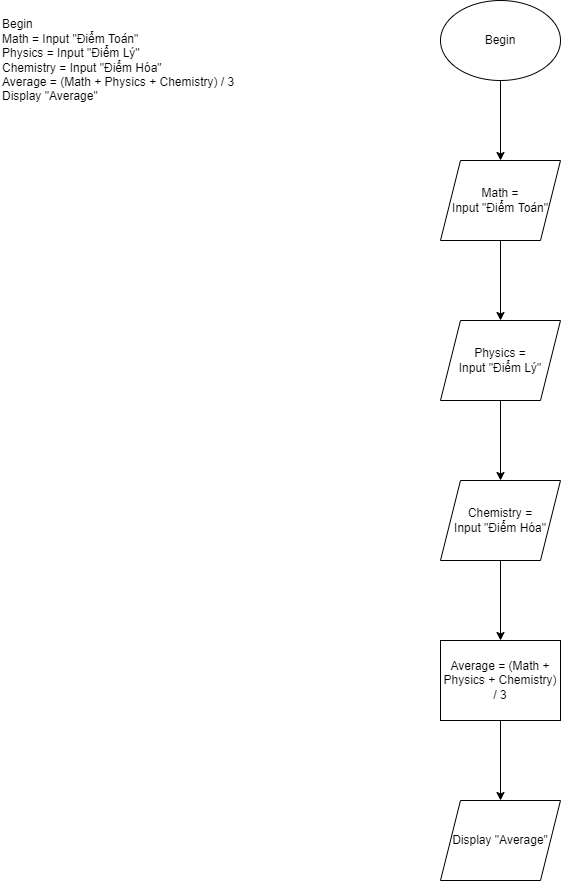

The diagram above was exported from draw.io. Its source (the exported page's mxGraphModel, read from the mxfile embedded in the PNG):
<mxGraphModel dx="918" dy="932" grid="1" gridSize="10" guides="1" tooltips="1" connect="1" arrows="1" fold="1" page="1" pageScale="1" pageWidth="827" pageHeight="1169" math="0" shadow="0">
  <root>
    <mxCell id="WIyWlLk6GJQsqaUBKTNV-0" />
    <mxCell id="WIyWlLk6GJQsqaUBKTNV-1" parent="WIyWlLk6GJQsqaUBKTNV-0" />
    <mxCell id="cHKHQeSB6ooWI0o98zlS-5" value="" style="edgeStyle=orthogonalEdgeStyle;rounded=0;orthogonalLoop=1;jettySize=auto;html=1;" edge="1" parent="WIyWlLk6GJQsqaUBKTNV-1" source="cHKHQeSB6ooWI0o98zlS-3" target="cHKHQeSB6ooWI0o98zlS-4">
      <mxGeometry relative="1" as="geometry" />
    </mxCell>
    <mxCell id="cHKHQeSB6ooWI0o98zlS-3" value="Begin" style="ellipse;whiteSpace=wrap;html=1;" vertex="1" parent="WIyWlLk6GJQsqaUBKTNV-1">
      <mxGeometry x="440" width="120" height="80" as="geometry" />
    </mxCell>
    <mxCell id="cHKHQeSB6ooWI0o98zlS-7" value="" style="edgeStyle=orthogonalEdgeStyle;rounded=0;orthogonalLoop=1;jettySize=auto;html=1;" edge="1" parent="WIyWlLk6GJQsqaUBKTNV-1" source="cHKHQeSB6ooWI0o98zlS-4" target="cHKHQeSB6ooWI0o98zlS-6">
      <mxGeometry relative="1" as="geometry" />
    </mxCell>
    <mxCell id="cHKHQeSB6ooWI0o98zlS-4" value="Math =&lt;br&gt;Input &quot;Điểm Toán&quot;" style="shape=parallelogram;perimeter=parallelogramPerimeter;whiteSpace=wrap;html=1;fixedSize=1;" vertex="1" parent="WIyWlLk6GJQsqaUBKTNV-1">
      <mxGeometry x="440" y="160" width="120" height="80" as="geometry" />
    </mxCell>
    <mxCell id="cHKHQeSB6ooWI0o98zlS-9" value="" style="edgeStyle=orthogonalEdgeStyle;rounded=0;orthogonalLoop=1;jettySize=auto;html=1;" edge="1" parent="WIyWlLk6GJQsqaUBKTNV-1" source="cHKHQeSB6ooWI0o98zlS-6" target="cHKHQeSB6ooWI0o98zlS-8">
      <mxGeometry relative="1" as="geometry" />
    </mxCell>
    <mxCell id="cHKHQeSB6ooWI0o98zlS-6" value="&lt;span style=&quot;&quot;&gt;Physics =&lt;br&gt;Input &quot;Điểm Lý&quot;&lt;/span&gt;" style="shape=parallelogram;perimeter=parallelogramPerimeter;whiteSpace=wrap;html=1;fixedSize=1;" vertex="1" parent="WIyWlLk6GJQsqaUBKTNV-1">
      <mxGeometry x="440" y="320" width="120" height="80" as="geometry" />
    </mxCell>
    <mxCell id="cHKHQeSB6ooWI0o98zlS-11" value="" style="edgeStyle=orthogonalEdgeStyle;rounded=0;orthogonalLoop=1;jettySize=auto;html=1;" edge="1" parent="WIyWlLk6GJQsqaUBKTNV-1" source="cHKHQeSB6ooWI0o98zlS-8" target="cHKHQeSB6ooWI0o98zlS-10">
      <mxGeometry relative="1" as="geometry" />
    </mxCell>
    <mxCell id="cHKHQeSB6ooWI0o98zlS-8" value="&lt;span style=&quot;&quot;&gt;Chemistry =&lt;br&gt;Input &quot;Điểm Hóa&quot;&lt;/span&gt;" style="shape=parallelogram;perimeter=parallelogramPerimeter;whiteSpace=wrap;html=1;fixedSize=1;" vertex="1" parent="WIyWlLk6GJQsqaUBKTNV-1">
      <mxGeometry x="440" y="480" width="120" height="80" as="geometry" />
    </mxCell>
    <mxCell id="cHKHQeSB6ooWI0o98zlS-14" value="" style="edgeStyle=orthogonalEdgeStyle;rounded=0;orthogonalLoop=1;jettySize=auto;html=1;" edge="1" parent="WIyWlLk6GJQsqaUBKTNV-1" source="cHKHQeSB6ooWI0o98zlS-10" target="cHKHQeSB6ooWI0o98zlS-13">
      <mxGeometry relative="1" as="geometry" />
    </mxCell>
    <mxCell id="cHKHQeSB6ooWI0o98zlS-10" value="Average = (Math + Physics + Chemistry) / 3" style="whiteSpace=wrap;html=1;" vertex="1" parent="WIyWlLk6GJQsqaUBKTNV-1">
      <mxGeometry x="440" y="640" width="120" height="80" as="geometry" />
    </mxCell>
    <mxCell id="cHKHQeSB6ooWI0o98zlS-12" value="Begin&lt;br&gt;Math = Input &quot;Điểm Toán&quot;&lt;br&gt;Physics = Input &quot;Điểm Lý&quot;&lt;br&gt;Chemistry = Input &quot;Điểm Hóa&quot;&lt;br&gt;Average = (Math + Physics + Chemistry) / 3&lt;br&gt;Display &quot;Average&quot;" style="text;html=1;strokeColor=none;fillColor=none;align=left;verticalAlign=middle;whiteSpace=wrap;rounded=0;" vertex="1" parent="WIyWlLk6GJQsqaUBKTNV-1">
      <mxGeometry width="360" height="120" as="geometry" />
    </mxCell>
    <mxCell id="cHKHQeSB6ooWI0o98zlS-13" value="Display &quot;Average&quot;" style="shape=parallelogram;perimeter=parallelogramPerimeter;whiteSpace=wrap;html=1;fixedSize=1;" vertex="1" parent="WIyWlLk6GJQsqaUBKTNV-1">
      <mxGeometry x="440" y="800" width="120" height="80" as="geometry" />
    </mxCell>
  </root>
</mxGraphModel>